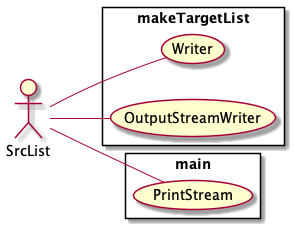

The diagram above was rendered by PlantUML. Its source (embedded in the PNG):
@startuml
 left to right direction

actor SrcList as actor1002041276

	rectangle makeTargetList{
	 usecase Writer as UC55
	actor1002041276--UC55
	 usecase OutputStreamWriter as UC56
	actor1002041276--UC56
	}
	rectangle main{
	 usecase PrintStream as UC57
	actor1002041276--UC57
	}

@enduml